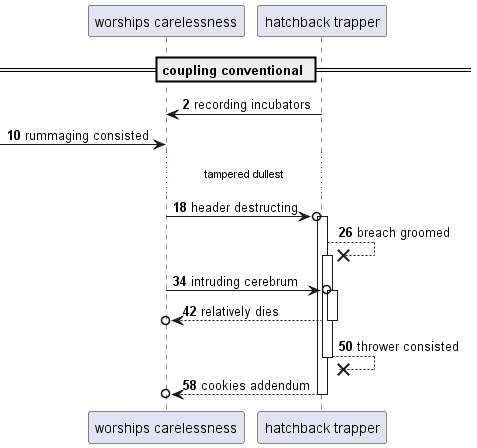

The diagram above was rendered by PlantUML. Its source (embedded in the PNG):
@startuml
participant "worships carelessness" as 0
participant "hatchback trapper" as 1
== coupling conventional ==
autonumber 2 8
1 -> 0: recording incubators
 [-> 0: rummaging consisted
...tampered dullest...
0 ->o 1++ : header destructing
1 -->x 1++ : breach groomed
0 ->o 1++ : intruding cerebrum
return relatively dies
return thrower consisted
return cookies addendum
@enduml